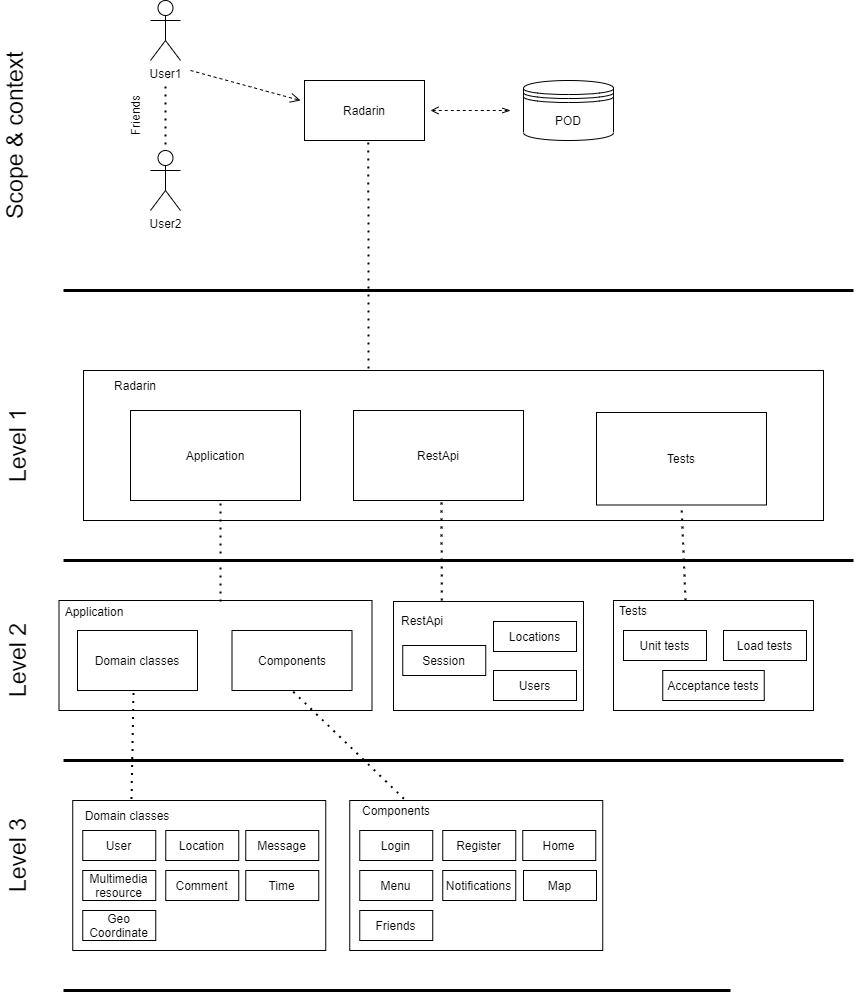

The diagram above was exported from draw.io. Its source (the exported page's mxGraphModel, read from the mxfile embedded in the PNG):
<mxGraphModel dx="998" dy="548" grid="1" gridSize="10" guides="1" tooltips="1" connect="1" arrows="1" fold="1" page="1" pageScale="1" pageWidth="827" pageHeight="1169" math="0" shadow="0">
  <root>
    <mxCell id="0" />
    <mxCell id="1" parent="0" />
    <mxCell id="kkgTZ3GajHsr6dAVpX0A-1" value="User1" style="shape=umlActor;verticalLabelPosition=bottom;verticalAlign=top;html=1;outlineConnect=0;" parent="1" vertex="1">
      <mxGeometry x="177" y="80" width="30" height="60" as="geometry" />
    </mxCell>
    <mxCell id="kkgTZ3GajHsr6dAVpX0A-2" value="User2" style="shape=umlActor;verticalLabelPosition=bottom;verticalAlign=top;html=1;outlineConnect=0;" parent="1" vertex="1">
      <mxGeometry x="177" y="230" width="30" height="60" as="geometry" />
    </mxCell>
    <mxCell id="kkgTZ3GajHsr6dAVpX0A-4" value="Radarin" style="rounded=0;whiteSpace=wrap;html=1;" parent="1" vertex="1">
      <mxGeometry x="331" y="160" width="120" height="60" as="geometry" />
    </mxCell>
    <mxCell id="kkgTZ3GajHsr6dAVpX0A-6" value="" style="endArrow=none;dashed=1;html=1;dashPattern=1 3;strokeWidth=2;exitX=0.5;exitY=0;exitDx=0;exitDy=0;exitPerimeter=0;" parent="1" edge="1">
      <mxGeometry width="50" height="50" relative="1" as="geometry">
        <mxPoint x="192" y="224" as="sourcePoint" />
        <mxPoint x="192" y="164" as="targetPoint" />
      </mxGeometry>
    </mxCell>
    <mxCell id="kkgTZ3GajHsr6dAVpX0A-7" value="Friends" style="text;html=1;strokeColor=none;fillColor=none;align=center;verticalAlign=middle;whiteSpace=wrap;rounded=0;rotation=-90;" parent="1" vertex="1">
      <mxGeometry x="147" y="190" width="30" height="10" as="geometry" />
    </mxCell>
    <mxCell id="kkgTZ3GajHsr6dAVpX0A-8" value="" style="html=1;verticalAlign=bottom;endArrow=open;dashed=1;endSize=8;" parent="1" edge="1">
      <mxGeometry x="0.0154" y="16" relative="1" as="geometry">
        <mxPoint x="217" y="150" as="sourcePoint" />
        <mxPoint x="327" y="180" as="targetPoint" />
        <mxPoint as="offset" />
      </mxGeometry>
    </mxCell>
    <mxCell id="kkgTZ3GajHsr6dAVpX0A-9" value="" style="endArrow=openThin;startArrow=open;endFill=0;startFill=0;html=1;dashed=1;" parent="1" edge="1">
      <mxGeometry width="160" relative="1" as="geometry">
        <mxPoint x="457" y="190" as="sourcePoint" />
        <mxPoint x="537" y="190" as="targetPoint" />
      </mxGeometry>
    </mxCell>
    <mxCell id="kkgTZ3GajHsr6dAVpX0A-10" value="" style="rounded=0;whiteSpace=wrap;html=1;" parent="1" vertex="1">
      <mxGeometry x="110" y="450" width="740" height="150" as="geometry" />
    </mxCell>
    <mxCell id="kkgTZ3GajHsr6dAVpX0A-11" value="Radarin" style="text;html=1;strokeColor=none;fillColor=none;align=center;verticalAlign=middle;whiteSpace=wrap;rounded=0;" parent="1" vertex="1">
      <mxGeometry x="147" y="460" width="30" height="10" as="geometry" />
    </mxCell>
    <mxCell id="kkgTZ3GajHsr6dAVpX0A-12" value="" style="endArrow=none;dashed=1;html=1;dashPattern=1 3;strokeWidth=2;entryX=0.532;entryY=1.017;entryDx=0;entryDy=0;entryPerimeter=0;" parent="1" target="kkgTZ3GajHsr6dAVpX0A-4" edge="1">
      <mxGeometry width="50" height="50" relative="1" as="geometry">
        <mxPoint x="395" y="448" as="sourcePoint" />
        <mxPoint x="397" y="320" as="targetPoint" />
      </mxGeometry>
    </mxCell>
    <mxCell id="kkgTZ3GajHsr6dAVpX0A-13" value="Application" style="rounded=0;whiteSpace=wrap;html=1;" parent="1" vertex="1">
      <mxGeometry x="157" y="490" width="170" height="90" as="geometry" />
    </mxCell>
    <mxCell id="kkgTZ3GajHsr6dAVpX0A-14" value="Tests" style="rounded=0;whiteSpace=wrap;html=1;" parent="1" vertex="1">
      <mxGeometry x="623" y="492" width="170" height="92.5" as="geometry" />
    </mxCell>
    <mxCell id="kkgTZ3GajHsr6dAVpX0A-15" value="" style="rounded=0;whiteSpace=wrap;html=1;" parent="1" vertex="1">
      <mxGeometry x="85.5" y="680" width="313" height="110" as="geometry" />
    </mxCell>
    <mxCell id="kkgTZ3GajHsr6dAVpX0A-16" value="" style="rounded=0;whiteSpace=wrap;html=1;" parent="1" vertex="1">
      <mxGeometry x="640" y="680" width="200" height="110" as="geometry" />
    </mxCell>
    <mxCell id="kkgTZ3GajHsr6dAVpX0A-18" value="Application" style="text;html=1;strokeColor=none;fillColor=none;align=center;verticalAlign=middle;whiteSpace=wrap;rounded=0;" parent="1" vertex="1">
      <mxGeometry x="100.5" y="681" width="40" height="20" as="geometry" />
    </mxCell>
    <mxCell id="kkgTZ3GajHsr6dAVpX0A-21" value="" style="endArrow=none;html=1;strokeWidth=3;" parent="1" edge="1">
      <mxGeometry width="50" height="50" relative="1" as="geometry">
        <mxPoint x="90" y="640" as="sourcePoint" />
        <mxPoint x="880" y="640" as="targetPoint" />
      </mxGeometry>
    </mxCell>
    <mxCell id="kkgTZ3GajHsr6dAVpX0A-22" value="" style="endArrow=none;dashed=1;html=1;dashPattern=1 3;strokeWidth=2;" parent="1" edge="1">
      <mxGeometry width="50" height="50" relative="1" as="geometry">
        <mxPoint x="247" y="681" as="sourcePoint" />
        <mxPoint x="247" y="580" as="targetPoint" />
      </mxGeometry>
    </mxCell>
    <mxCell id="kkgTZ3GajHsr6dAVpX0A-23" value="" style="endArrow=none;dashed=1;html=1;dashPattern=1 3;strokeWidth=2;entryX=0.5;entryY=1;entryDx=0;entryDy=0;exitX=0.36;exitY=0;exitDx=0;exitDy=0;exitPerimeter=0;" parent="1" source="kkgTZ3GajHsr6dAVpX0A-16" target="kkgTZ3GajHsr6dAVpX0A-14" edge="1">
      <mxGeometry width="50" height="50" relative="1" as="geometry">
        <mxPoint x="578" y="680" as="sourcePoint" />
        <mxPoint x="590" y="580" as="targetPoint" />
        <Array as="points" />
      </mxGeometry>
    </mxCell>
    <mxCell id="kkgTZ3GajHsr6dAVpX0A-24" value="" style="endArrow=none;html=1;strokeWidth=3;" parent="1" edge="1">
      <mxGeometry width="50" height="50" relative="1" as="geometry">
        <mxPoint x="90" y="370" as="sourcePoint" />
        <mxPoint x="880" y="370" as="targetPoint" />
      </mxGeometry>
    </mxCell>
    <mxCell id="kkgTZ3GajHsr6dAVpX0A-25" value="&lt;font style=&quot;font-size: 23px&quot;&gt;Level 1&lt;/font&gt;" style="text;html=1;strokeColor=none;fillColor=none;align=center;verticalAlign=middle;whiteSpace=wrap;rounded=0;rotation=-90;" parent="1" vertex="1">
      <mxGeometry y="510" width="90" height="30" as="geometry" />
    </mxCell>
    <mxCell id="kkgTZ3GajHsr6dAVpX0A-27" value="Domain classes" style="rounded=0;whiteSpace=wrap;html=1;" parent="1" vertex="1">
      <mxGeometry x="104" y="710" width="120" height="60" as="geometry" />
    </mxCell>
    <mxCell id="kkgTZ3GajHsr6dAVpX0A-28" value="Components" style="rounded=0;whiteSpace=wrap;html=1;" parent="1" vertex="1">
      <mxGeometry x="258.5" y="710" width="120" height="60" as="geometry" />
    </mxCell>
    <mxCell id="kkgTZ3GajHsr6dAVpX0A-29" value="&lt;font style=&quot;font-size: 23px&quot;&gt;Scope &amp;amp; context&lt;/font&gt;" style="text;html=1;strokeColor=none;fillColor=none;align=center;verticalAlign=middle;whiteSpace=wrap;rounded=0;rotation=-90;" parent="1" vertex="1">
      <mxGeometry x="-73" y="200" width="230" height="30" as="geometry" />
    </mxCell>
    <mxCell id="kkgTZ3GajHsr6dAVpX0A-31" value="" style="rounded=0;whiteSpace=wrap;html=1;" parent="1" vertex="1">
      <mxGeometry x="99.25" y="880" width="253" height="150" as="geometry" />
    </mxCell>
    <mxCell id="kkgTZ3GajHsr6dAVpX0A-32" value="User" style="rounded=0;whiteSpace=wrap;html=1;" parent="1" vertex="1">
      <mxGeometry x="109.25" y="910" width="73" height="30" as="geometry" />
    </mxCell>
    <mxCell id="kkgTZ3GajHsr6dAVpX0A-33" value="Unit tests" style="rounded=0;whiteSpace=wrap;html=1;" parent="1" vertex="1">
      <mxGeometry x="650" y="710" width="83" height="30" as="geometry" />
    </mxCell>
    <mxCell id="kkgTZ3GajHsr6dAVpX0A-34" value="Tests" style="text;html=1;strokeColor=none;fillColor=none;align=center;verticalAlign=middle;whiteSpace=wrap;rounded=0;" parent="1" vertex="1">
      <mxGeometry x="640" y="680" width="40" height="20" as="geometry" />
    </mxCell>
    <mxCell id="kkgTZ3GajHsr6dAVpX0A-36" value="Multimedia resource" style="rounded=0;whiteSpace=wrap;html=1;" parent="1" vertex="1">
      <mxGeometry x="109.25" y="950" width="73" height="30" as="geometry" />
    </mxCell>
    <mxCell id="kkgTZ3GajHsr6dAVpX0A-37" value="Location" style="rounded=0;whiteSpace=wrap;html=1;" parent="1" vertex="1">
      <mxGeometry x="192.25" y="910" width="73" height="30" as="geometry" />
    </mxCell>
    <mxCell id="kkgTZ3GajHsr6dAVpX0A-38" value="Load tests" style="rounded=0;whiteSpace=wrap;html=1;" parent="1" vertex="1">
      <mxGeometry x="750" y="710" width="83" height="30" as="geometry" />
    </mxCell>
    <mxCell id="kkgTZ3GajHsr6dAVpX0A-39" value="Acceptance tests" style="rounded=0;whiteSpace=wrap;html=1;" parent="1" vertex="1">
      <mxGeometry x="689.25" y="750" width="101.5" height="30" as="geometry" />
    </mxCell>
    <mxCell id="kkgTZ3GajHsr6dAVpX0A-40" value="Domain classes" style="text;html=1;strokeColor=none;fillColor=none;align=center;verticalAlign=middle;whiteSpace=wrap;rounded=0;" parent="1" vertex="1">
      <mxGeometry x="85.25" y="885" width="138" height="20" as="geometry" />
    </mxCell>
    <mxCell id="kkgTZ3GajHsr6dAVpX0A-41" value="Comment" style="rounded=0;whiteSpace=wrap;html=1;" parent="1" vertex="1">
      <mxGeometry x="192.25" y="950" width="73" height="30" as="geometry" />
    </mxCell>
    <mxCell id="kkgTZ3GajHsr6dAVpX0A-42" value="Message" style="rounded=0;whiteSpace=wrap;html=1;" parent="1" vertex="1">
      <mxGeometry x="272.25" y="910" width="73" height="30" as="geometry" />
    </mxCell>
    <mxCell id="kkgTZ3GajHsr6dAVpX0A-43" value="" style="endArrow=none;dashed=1;html=1;dashPattern=1 3;strokeWidth=2;entryX=0.467;entryY=1.012;entryDx=0;entryDy=0;entryPerimeter=0;exitX=0.527;exitY=-0.33;exitDx=0;exitDy=0;exitPerimeter=0;" parent="1" source="kkgTZ3GajHsr6dAVpX0A-40" target="kkgTZ3GajHsr6dAVpX0A-27" edge="1">
      <mxGeometry width="50" height="50" relative="1" as="geometry">
        <mxPoint x="212" y="879" as="sourcePoint" />
        <mxPoint x="217" y="770" as="targetPoint" />
      </mxGeometry>
    </mxCell>
    <mxCell id="kkgTZ3GajHsr6dAVpX0A-44" value="" style="endArrow=none;html=1;strokeWidth=3;" parent="1" edge="1">
      <mxGeometry width="50" height="50" relative="1" as="geometry">
        <mxPoint x="90" y="840" as="sourcePoint" />
        <mxPoint x="870" y="840" as="targetPoint" />
      </mxGeometry>
    </mxCell>
    <mxCell id="kkgTZ3GajHsr6dAVpX0A-45" value="" style="rounded=0;whiteSpace=wrap;html=1;" parent="1" vertex="1">
      <mxGeometry x="376.25" y="880" width="253" height="150" as="geometry" />
    </mxCell>
    <mxCell id="kkgTZ3GajHsr6dAVpX0A-46" value="Login" style="rounded=0;whiteSpace=wrap;html=1;" parent="1" vertex="1">
      <mxGeometry x="386.25" y="910" width="73" height="30" as="geometry" />
    </mxCell>
    <mxCell id="kkgTZ3GajHsr6dAVpX0A-47" value="Menu" style="rounded=0;whiteSpace=wrap;html=1;" parent="1" vertex="1">
      <mxGeometry x="386.25" y="950" width="73" height="30" as="geometry" />
    </mxCell>
    <mxCell id="kkgTZ3GajHsr6dAVpX0A-48" value="Register" style="rounded=0;whiteSpace=wrap;html=1;" parent="1" vertex="1">
      <mxGeometry x="469.25" y="910" width="73" height="30" as="geometry" />
    </mxCell>
    <mxCell id="kkgTZ3GajHsr6dAVpX0A-49" value="Components" style="text;html=1;strokeColor=none;fillColor=none;align=center;verticalAlign=middle;whiteSpace=wrap;rounded=0;" parent="1" vertex="1">
      <mxGeometry x="353.75" y="880" width="138" height="20" as="geometry" />
    </mxCell>
    <mxCell id="kkgTZ3GajHsr6dAVpX0A-50" value="Notifications" style="rounded=0;whiteSpace=wrap;html=1;" parent="1" vertex="1">
      <mxGeometry x="469.25" y="950" width="73" height="30" as="geometry" />
    </mxCell>
    <mxCell id="kkgTZ3GajHsr6dAVpX0A-51" value="Home" style="rounded=0;whiteSpace=wrap;html=1;" parent="1" vertex="1">
      <mxGeometry x="549.25" y="910" width="73" height="30" as="geometry" />
    </mxCell>
    <mxCell id="kkgTZ3GajHsr6dAVpX0A-52" value="" style="endArrow=none;dashed=1;html=1;dashPattern=1 3;strokeWidth=2;entryX=0.5;entryY=1;entryDx=0;entryDy=0;" parent="1" target="kkgTZ3GajHsr6dAVpX0A-28" edge="1">
      <mxGeometry width="50" height="50" relative="1" as="geometry">
        <mxPoint x="430.46000000000004" y="878.28" as="sourcePoint" />
        <mxPoint x="430" y="770" as="targetPoint" />
      </mxGeometry>
    </mxCell>
    <mxCell id="kkgTZ3GajHsr6dAVpX0A-53" value="Map" style="rounded=0;whiteSpace=wrap;html=1;" parent="1" vertex="1">
      <mxGeometry x="550" y="950" width="73" height="30" as="geometry" />
    </mxCell>
    <mxCell id="kkgTZ3GajHsr6dAVpX0A-54" value="Friends" style="rounded=0;whiteSpace=wrap;html=1;" parent="1" vertex="1">
      <mxGeometry x="386.25" y="990" width="73" height="30" as="geometry" />
    </mxCell>
    <mxCell id="kkgTZ3GajHsr6dAVpX0A-55" value="&lt;font style=&quot;font-size: 23px&quot;&gt;Level 2&lt;/font&gt;" style="text;html=1;strokeColor=none;fillColor=none;align=center;verticalAlign=middle;whiteSpace=wrap;rounded=0;rotation=-90;" parent="1" vertex="1">
      <mxGeometry y="725" width="90" height="30" as="geometry" />
    </mxCell>
    <mxCell id="kkgTZ3GajHsr6dAVpX0A-56" value="&lt;font style=&quot;font-size: 23px&quot;&gt;Level 3&lt;/font&gt;" style="text;html=1;strokeColor=none;fillColor=none;align=center;verticalAlign=middle;whiteSpace=wrap;rounded=0;rotation=-90;" parent="1" vertex="1">
      <mxGeometry y="920" width="90" height="30" as="geometry" />
    </mxCell>
    <mxCell id="kkgTZ3GajHsr6dAVpX0A-57" value="POD" style="shape=datastore;whiteSpace=wrap;html=1;" parent="1" vertex="1">
      <mxGeometry x="550" y="160" width="90" height="60" as="geometry" />
    </mxCell>
    <mxCell id="kkgTZ3GajHsr6dAVpX0A-58" value="" style="endArrow=none;html=1;strokeWidth=3;" parent="1" edge="1">
      <mxGeometry width="50" height="50" relative="1" as="geometry">
        <mxPoint x="90" y="1070" as="sourcePoint" />
        <mxPoint x="757" y="1070" as="targetPoint" />
      </mxGeometry>
    </mxCell>
    <mxCell id="QH95652tUenXh6BuI4I0-1" value="Time" style="rounded=0;whiteSpace=wrap;html=1;" parent="1" vertex="1">
      <mxGeometry x="272.25" y="950" width="73" height="30" as="geometry" />
    </mxCell>
    <mxCell id="QH95652tUenXh6BuI4I0-2" value="Geo Coordinate" style="rounded=0;whiteSpace=wrap;html=1;" parent="1" vertex="1">
      <mxGeometry x="109.25" y="990" width="73" height="30" as="geometry" />
    </mxCell>
    <mxCell id="qnQyk2CwnnOTlxdfiQXk-1" value="&lt;span style=&quot;color: rgba(0 , 0 , 0 , 0) ; font-family: monospace ; font-size: 0px&quot;&gt;%3CmxGraphModel%3E%3Croot%3E%3CmxCell%20id%3D%220%22%2F%3E%3CmxCell%20id%3D%221%22%20parent%3D%220%22%2F%3E%3CmxCell%20id%3D%222%22%20value%3D%22Unit%20tests%22%20style%3D%22rounded%3D0%3BwhiteSpace%3Dwrap%3Bhtml%3D1%3B%22%20vertex%3D%221%22%20parent%3D%221%22%3E%3CmxGeometry%20x%3D%22650%22%20y%3D%22710%22%20width%3D%2283%22%20height%3D%2230%22%20as%3D%22geometry%22%2F%3E%3C%2FmxCell%3E%3C%2Froot%3E%3C%2FmxGraphModel%3E&lt;/span&gt;" style="rounded=0;whiteSpace=wrap;html=1;" parent="1" vertex="1">
      <mxGeometry x="420" y="681" width="190" height="109" as="geometry" />
    </mxCell>
    <mxCell id="qnQyk2CwnnOTlxdfiQXk-3" value="RestApi" style="text;html=1;strokeColor=none;fillColor=none;align=center;verticalAlign=middle;whiteSpace=wrap;rounded=0;" parent="1" vertex="1">
      <mxGeometry x="429.25" y="690" width="40" height="20" as="geometry" />
    </mxCell>
    <mxCell id="qnQyk2CwnnOTlxdfiQXk-4" value="Users" style="rounded=0;whiteSpace=wrap;html=1;" parent="1" vertex="1">
      <mxGeometry x="520" y="750" width="83" height="30" as="geometry" />
    </mxCell>
    <mxCell id="qnQyk2CwnnOTlxdfiQXk-5" value="Locations" style="rounded=0;whiteSpace=wrap;html=1;" parent="1" vertex="1">
      <mxGeometry x="520" y="701" width="83" height="30" as="geometry" />
    </mxCell>
    <mxCell id="qnQyk2CwnnOTlxdfiQXk-7" value="RestApi" style="rounded=0;whiteSpace=wrap;html=1;" parent="1" vertex="1">
      <mxGeometry x="380" y="490" width="170" height="90" as="geometry" />
    </mxCell>
    <mxCell id="qnQyk2CwnnOTlxdfiQXk-8" value="" style="endArrow=none;dashed=1;html=1;dashPattern=1 3;strokeWidth=2;" parent="1" edge="1">
      <mxGeometry width="50" height="50" relative="1" as="geometry">
        <mxPoint x="468.25" y="680" as="sourcePoint" />
        <mxPoint x="468" y="579" as="targetPoint" />
      </mxGeometry>
    </mxCell>
    <mxCell id="GRp0iMXXCCKxp1Pwuv_i-1" value="Session" style="rounded=0;whiteSpace=wrap;html=1;" parent="1" vertex="1">
      <mxGeometry x="429.25" y="725" width="83" height="30" as="geometry" />
    </mxCell>
  </root>
</mxGraphModel>